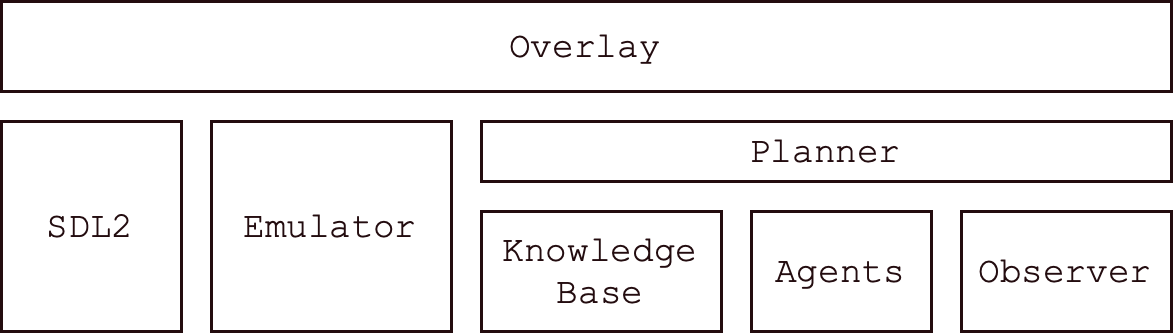

The diagram above was exported from draw.io. Its source (the exported page's mxGraphModel, read from the mxfile embedded in the PNG):
<mxGraphModel dx="389" dy="342" grid="1" gridSize="10" guides="1" tooltips="1" connect="1" arrows="1" fold="1" page="1" pageScale="1" pageWidth="850" pageHeight="1100" math="0" shadow="0">
  <root>
    <mxCell id="0" />
    <mxCell id="1" parent="0" />
    <mxCell id="qQ5YlIb00jyX8w36RWFo-1" value="Overlay" style="rounded=0;whiteSpace=wrap;html=1;fontFamily=Courier New;fontColor=light-dark(#230C0F,#230C0F);strokeColor=#230C0F;fillColor=none;" vertex="1" parent="1">
      <mxGeometry x="290" y="450" width="390" height="30" as="geometry" />
    </mxCell>
    <mxCell id="qQ5YlIb00jyX8w36RWFo-2" value="Emulator" style="rounded=0;whiteSpace=wrap;html=1;fontFamily=Courier New;fontColor=light-dark(#230C0F,#230C0F);strokeColor=#230C0F;strokeWidth=1;fillColor=none;" vertex="1" parent="1">
      <mxGeometry x="360" y="490" width="80" height="70" as="geometry" />
    </mxCell>
    <mxCell id="qQ5YlIb00jyX8w36RWFo-3" value="SDL2" style="whiteSpace=wrap;html=1;fontFamily=Courier New;fontColor=light-dark(#230C0F,#230C0F);strokeColor=#230C0F;fillColor=none;" vertex="1" parent="1">
      <mxGeometry x="290" y="490" width="60" height="70" as="geometry" />
    </mxCell>
    <mxCell id="qQ5YlIb00jyX8w36RWFo-4" value="Planner" style="whiteSpace=wrap;html=1;fontFamily=Courier New;fontColor=light-dark(#230C0F,#230C0F);strokeColor=#230C0F;fillColor=none;" vertex="1" parent="1">
      <mxGeometry x="450" y="490" width="230" height="20" as="geometry" />
    </mxCell>
    <mxCell id="qQ5YlIb00jyX8w36RWFo-5" value="Knowledge&lt;div&gt;Base&lt;/div&gt;" style="whiteSpace=wrap;html=1;fontFamily=Courier New;fontColor=light-dark(#230C0F,#230C0F);strokeColor=#230C0F;fillColor=none;" vertex="1" parent="1">
      <mxGeometry x="450" y="520" width="80" height="40" as="geometry" />
    </mxCell>
    <mxCell id="qQ5YlIb00jyX8w36RWFo-6" value="Agents" style="whiteSpace=wrap;html=1;fontFamily=Courier New;fontColor=light-dark(#230C0F,#230C0F);strokeColor=#230C0F;fillColor=none;" vertex="1" parent="1">
      <mxGeometry x="540" y="520" width="60" height="40" as="geometry" />
    </mxCell>
    <mxCell id="qQ5YlIb00jyX8w36RWFo-7" value="Observer" style="whiteSpace=wrap;html=1;fontFamily=Courier New;fontColor=light-dark(#230C0F,#230C0F);strokeColor=#230C0F;fillColor=none;" vertex="1" parent="1">
      <mxGeometry x="610" y="520" width="70" height="40" as="geometry" />
    </mxCell>
  </root>
</mxGraphModel>